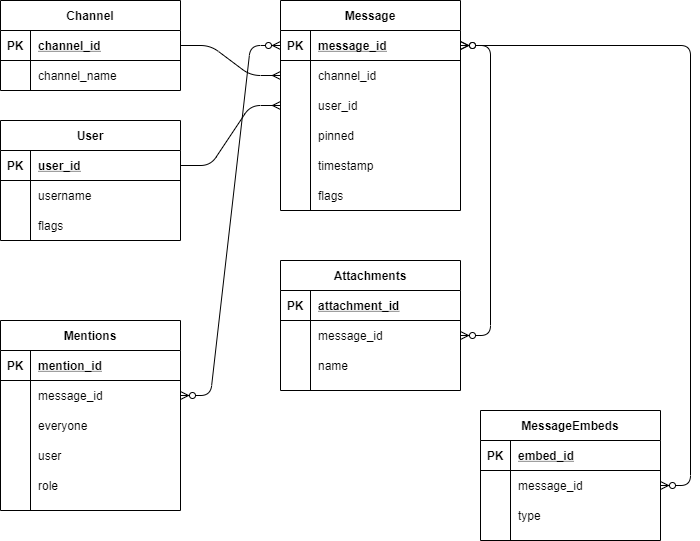

The diagram above was exported from draw.io. Its source (the exported page's mxGraphModel, read from the mxfile embedded in the PNG):
<mxGraphModel dx="1662" dy="772" grid="1" gridSize="10" guides="1" tooltips="1" connect="1" arrows="1" fold="1" page="1" pageScale="1" pageWidth="850" pageHeight="1100" math="0" shadow="0" extFonts="Permanent Marker^https://fonts.googleapis.com/css?family=Permanent+Marker">
  <root>
    <mxCell id="0" />
    <mxCell id="1" parent="0" />
    <mxCell id="ZMDYv2R65DNm5uh4IuKr-1" value="Channel" style="shape=table;startSize=30;container=1;collapsible=1;childLayout=tableLayout;fixedRows=1;rowLines=0;fontStyle=1;align=center;resizeLast=1;" parent="1" vertex="1">
      <mxGeometry x="40" y="40" width="180" height="90" as="geometry" />
    </mxCell>
    <mxCell id="ZMDYv2R65DNm5uh4IuKr-2" value="" style="shape=partialRectangle;collapsible=0;dropTarget=0;pointerEvents=0;fillColor=none;top=0;left=0;bottom=1;right=0;points=[[0,0.5],[1,0.5]];portConstraint=eastwest;" parent="ZMDYv2R65DNm5uh4IuKr-1" vertex="1">
      <mxGeometry y="30" width="180" height="30" as="geometry" />
    </mxCell>
    <mxCell id="ZMDYv2R65DNm5uh4IuKr-3" value="PK" style="shape=partialRectangle;connectable=0;fillColor=none;top=0;left=0;bottom=0;right=0;fontStyle=1;overflow=hidden;" parent="ZMDYv2R65DNm5uh4IuKr-2" vertex="1">
      <mxGeometry width="30" height="30" as="geometry" />
    </mxCell>
    <mxCell id="ZMDYv2R65DNm5uh4IuKr-4" value="channel_id" style="shape=partialRectangle;connectable=0;fillColor=none;top=0;left=0;bottom=0;right=0;align=left;spacingLeft=6;fontStyle=5;overflow=hidden;" parent="ZMDYv2R65DNm5uh4IuKr-2" vertex="1">
      <mxGeometry x="30" width="150" height="30" as="geometry" />
    </mxCell>
    <mxCell id="ZMDYv2R65DNm5uh4IuKr-5" value="" style="shape=partialRectangle;collapsible=0;dropTarget=0;pointerEvents=0;fillColor=none;top=0;left=0;bottom=0;right=0;points=[[0,0.5],[1,0.5]];portConstraint=eastwest;" parent="ZMDYv2R65DNm5uh4IuKr-1" vertex="1">
      <mxGeometry y="60" width="180" height="30" as="geometry" />
    </mxCell>
    <mxCell id="ZMDYv2R65DNm5uh4IuKr-6" value="" style="shape=partialRectangle;connectable=0;fillColor=none;top=0;left=0;bottom=0;right=0;editable=1;overflow=hidden;" parent="ZMDYv2R65DNm5uh4IuKr-5" vertex="1">
      <mxGeometry width="30" height="30" as="geometry" />
    </mxCell>
    <mxCell id="ZMDYv2R65DNm5uh4IuKr-7" value="channel_name" style="shape=partialRectangle;connectable=0;fillColor=none;top=0;left=0;bottom=0;right=0;align=left;spacingLeft=6;overflow=hidden;" parent="ZMDYv2R65DNm5uh4IuKr-5" vertex="1">
      <mxGeometry x="30" width="150" height="30" as="geometry" />
    </mxCell>
    <mxCell id="ZMDYv2R65DNm5uh4IuKr-14" value="User" style="shape=table;startSize=30;container=1;collapsible=1;childLayout=tableLayout;fixedRows=1;rowLines=0;fontStyle=1;align=center;resizeLast=1;" parent="1" vertex="1">
      <mxGeometry x="40" y="160" width="180" height="120" as="geometry" />
    </mxCell>
    <mxCell id="ZMDYv2R65DNm5uh4IuKr-15" value="" style="shape=partialRectangle;collapsible=0;dropTarget=0;pointerEvents=0;fillColor=none;top=0;left=0;bottom=1;right=0;points=[[0,0.5],[1,0.5]];portConstraint=eastwest;" parent="ZMDYv2R65DNm5uh4IuKr-14" vertex="1">
      <mxGeometry y="30" width="180" height="30" as="geometry" />
    </mxCell>
    <mxCell id="ZMDYv2R65DNm5uh4IuKr-16" value="PK" style="shape=partialRectangle;connectable=0;fillColor=none;top=0;left=0;bottom=0;right=0;fontStyle=1;overflow=hidden;" parent="ZMDYv2R65DNm5uh4IuKr-15" vertex="1">
      <mxGeometry width="30" height="30" as="geometry" />
    </mxCell>
    <mxCell id="ZMDYv2R65DNm5uh4IuKr-17" value="user_id" style="shape=partialRectangle;connectable=0;fillColor=none;top=0;left=0;bottom=0;right=0;align=left;spacingLeft=6;fontStyle=5;overflow=hidden;" parent="ZMDYv2R65DNm5uh4IuKr-15" vertex="1">
      <mxGeometry x="30" width="150" height="30" as="geometry" />
    </mxCell>
    <mxCell id="ZMDYv2R65DNm5uh4IuKr-18" value="" style="shape=partialRectangle;collapsible=0;dropTarget=0;pointerEvents=0;fillColor=none;top=0;left=0;bottom=0;right=0;points=[[0,0.5],[1,0.5]];portConstraint=eastwest;" parent="ZMDYv2R65DNm5uh4IuKr-14" vertex="1">
      <mxGeometry y="60" width="180" height="30" as="geometry" />
    </mxCell>
    <mxCell id="ZMDYv2R65DNm5uh4IuKr-19" value="" style="shape=partialRectangle;connectable=0;fillColor=none;top=0;left=0;bottom=0;right=0;editable=1;overflow=hidden;" parent="ZMDYv2R65DNm5uh4IuKr-18" vertex="1">
      <mxGeometry width="30" height="30" as="geometry" />
    </mxCell>
    <mxCell id="ZMDYv2R65DNm5uh4IuKr-20" value="username" style="shape=partialRectangle;connectable=0;fillColor=none;top=0;left=0;bottom=0;right=0;align=left;spacingLeft=6;overflow=hidden;" parent="ZMDYv2R65DNm5uh4IuKr-18" vertex="1">
      <mxGeometry x="30" width="150" height="30" as="geometry" />
    </mxCell>
    <mxCell id="ZMDYv2R65DNm5uh4IuKr-21" value="" style="shape=partialRectangle;collapsible=0;dropTarget=0;pointerEvents=0;fillColor=none;top=0;left=0;bottom=0;right=0;points=[[0,0.5],[1,0.5]];portConstraint=eastwest;" parent="ZMDYv2R65DNm5uh4IuKr-14" vertex="1">
      <mxGeometry y="90" width="180" height="30" as="geometry" />
    </mxCell>
    <mxCell id="ZMDYv2R65DNm5uh4IuKr-22" value="" style="shape=partialRectangle;connectable=0;fillColor=none;top=0;left=0;bottom=0;right=0;editable=1;overflow=hidden;" parent="ZMDYv2R65DNm5uh4IuKr-21" vertex="1">
      <mxGeometry width="30" height="30" as="geometry" />
    </mxCell>
    <mxCell id="ZMDYv2R65DNm5uh4IuKr-23" value="flags" style="shape=partialRectangle;connectable=0;fillColor=none;top=0;left=0;bottom=0;right=0;align=left;spacingLeft=6;overflow=hidden;" parent="ZMDYv2R65DNm5uh4IuKr-21" vertex="1">
      <mxGeometry x="30" width="150" height="30" as="geometry" />
    </mxCell>
    <mxCell id="ZMDYv2R65DNm5uh4IuKr-27" value="Message" style="shape=table;startSize=30;container=1;collapsible=1;childLayout=tableLayout;fixedRows=1;rowLines=0;fontStyle=1;align=center;resizeLast=1;" parent="1" vertex="1">
      <mxGeometry x="320" y="40" width="180" height="210" as="geometry" />
    </mxCell>
    <mxCell id="ZMDYv2R65DNm5uh4IuKr-28" value="" style="shape=partialRectangle;collapsible=0;dropTarget=0;pointerEvents=0;fillColor=none;top=0;left=0;bottom=1;right=0;points=[[0,0.5],[1,0.5]];portConstraint=eastwest;" parent="ZMDYv2R65DNm5uh4IuKr-27" vertex="1">
      <mxGeometry y="30" width="180" height="30" as="geometry" />
    </mxCell>
    <mxCell id="ZMDYv2R65DNm5uh4IuKr-29" value="PK" style="shape=partialRectangle;connectable=0;fillColor=none;top=0;left=0;bottom=0;right=0;fontStyle=1;overflow=hidden;" parent="ZMDYv2R65DNm5uh4IuKr-28" vertex="1">
      <mxGeometry width="30" height="30" as="geometry" />
    </mxCell>
    <mxCell id="ZMDYv2R65DNm5uh4IuKr-30" value="message_id" style="shape=partialRectangle;connectable=0;fillColor=none;top=0;left=0;bottom=0;right=0;align=left;spacingLeft=6;fontStyle=5;overflow=hidden;" parent="ZMDYv2R65DNm5uh4IuKr-28" vertex="1">
      <mxGeometry x="30" width="150" height="30" as="geometry" />
    </mxCell>
    <mxCell id="ZMDYv2R65DNm5uh4IuKr-31" value="" style="shape=partialRectangle;collapsible=0;dropTarget=0;pointerEvents=0;fillColor=none;top=0;left=0;bottom=0;right=0;points=[[0,0.5],[1,0.5]];portConstraint=eastwest;" parent="ZMDYv2R65DNm5uh4IuKr-27" vertex="1">
      <mxGeometry y="60" width="180" height="30" as="geometry" />
    </mxCell>
    <mxCell id="ZMDYv2R65DNm5uh4IuKr-32" value="" style="shape=partialRectangle;connectable=0;fillColor=none;top=0;left=0;bottom=0;right=0;editable=1;overflow=hidden;" parent="ZMDYv2R65DNm5uh4IuKr-31" vertex="1">
      <mxGeometry width="30" height="30" as="geometry" />
    </mxCell>
    <mxCell id="ZMDYv2R65DNm5uh4IuKr-33" value="channel_id" style="shape=partialRectangle;connectable=0;fillColor=none;top=0;left=0;bottom=0;right=0;align=left;spacingLeft=6;overflow=hidden;" parent="ZMDYv2R65DNm5uh4IuKr-31" vertex="1">
      <mxGeometry x="30" width="150" height="30" as="geometry" />
    </mxCell>
    <mxCell id="ZMDYv2R65DNm5uh4IuKr-34" value="" style="shape=partialRectangle;collapsible=0;dropTarget=0;pointerEvents=0;fillColor=none;top=0;left=0;bottom=0;right=0;points=[[0,0.5],[1,0.5]];portConstraint=eastwest;" parent="ZMDYv2R65DNm5uh4IuKr-27" vertex="1">
      <mxGeometry y="90" width="180" height="30" as="geometry" />
    </mxCell>
    <mxCell id="ZMDYv2R65DNm5uh4IuKr-35" value="" style="shape=partialRectangle;connectable=0;fillColor=none;top=0;left=0;bottom=0;right=0;editable=1;overflow=hidden;" parent="ZMDYv2R65DNm5uh4IuKr-34" vertex="1">
      <mxGeometry width="30" height="30" as="geometry" />
    </mxCell>
    <mxCell id="ZMDYv2R65DNm5uh4IuKr-36" value="user_id" style="shape=partialRectangle;connectable=0;fillColor=none;top=0;left=0;bottom=0;right=0;align=left;spacingLeft=6;overflow=hidden;" parent="ZMDYv2R65DNm5uh4IuKr-34" vertex="1">
      <mxGeometry x="30" width="150" height="30" as="geometry" />
    </mxCell>
    <mxCell id="ZMDYv2R65DNm5uh4IuKr-37" value="" style="shape=partialRectangle;collapsible=0;dropTarget=0;pointerEvents=0;fillColor=none;top=0;left=0;bottom=0;right=0;points=[[0,0.5],[1,0.5]];portConstraint=eastwest;" parent="ZMDYv2R65DNm5uh4IuKr-27" vertex="1">
      <mxGeometry y="120" width="180" height="30" as="geometry" />
    </mxCell>
    <mxCell id="ZMDYv2R65DNm5uh4IuKr-38" value="" style="shape=partialRectangle;connectable=0;fillColor=none;top=0;left=0;bottom=0;right=0;editable=1;overflow=hidden;" parent="ZMDYv2R65DNm5uh4IuKr-37" vertex="1">
      <mxGeometry width="30" height="30" as="geometry" />
    </mxCell>
    <mxCell id="ZMDYv2R65DNm5uh4IuKr-39" value="pinned" style="shape=partialRectangle;connectable=0;fillColor=none;top=0;left=0;bottom=0;right=0;align=left;spacingLeft=6;overflow=hidden;" parent="ZMDYv2R65DNm5uh4IuKr-37" vertex="1">
      <mxGeometry x="30" width="150" height="30" as="geometry" />
    </mxCell>
    <mxCell id="ZMDYv2R65DNm5uh4IuKr-40" value="timestamp" style="shape=partialRectangle;connectable=0;fillColor=none;top=0;left=0;bottom=0;right=0;align=left;spacingLeft=6;overflow=hidden;" parent="1" vertex="1">
      <mxGeometry x="350" y="190" width="150" height="30" as="geometry" />
    </mxCell>
    <mxCell id="ZMDYv2R65DNm5uh4IuKr-41" value="flags" style="shape=partialRectangle;connectable=0;fillColor=none;top=0;left=0;bottom=0;right=0;align=left;spacingLeft=6;overflow=hidden;" parent="1" vertex="1">
      <mxGeometry x="350" y="220" width="150" height="30" as="geometry" />
    </mxCell>
    <mxCell id="ZMDYv2R65DNm5uh4IuKr-42" value="" style="edgeStyle=entityRelationEdgeStyle;fontSize=12;html=1;endArrow=ERmany;exitX=1;exitY=0.5;exitDx=0;exitDy=0;entryX=0;entryY=0.5;entryDx=0;entryDy=0;" parent="1" source="ZMDYv2R65DNm5uh4IuKr-2" target="ZMDYv2R65DNm5uh4IuKr-31" edge="1">
      <mxGeometry width="100" height="100" relative="1" as="geometry">
        <mxPoint x="280" y="440" as="sourcePoint" />
        <mxPoint x="380" y="340" as="targetPoint" />
      </mxGeometry>
    </mxCell>
    <mxCell id="ZMDYv2R65DNm5uh4IuKr-44" value="" style="edgeStyle=entityRelationEdgeStyle;fontSize=12;html=1;endArrow=ERmany;exitX=1;exitY=0.5;exitDx=0;exitDy=0;entryX=0;entryY=0.5;entryDx=0;entryDy=0;" parent="1" source="ZMDYv2R65DNm5uh4IuKr-15" target="ZMDYv2R65DNm5uh4IuKr-34" edge="1">
      <mxGeometry width="100" height="100" relative="1" as="geometry">
        <mxPoint x="210" y="390" as="sourcePoint" />
        <mxPoint x="380" y="340" as="targetPoint" />
      </mxGeometry>
    </mxCell>
    <mxCell id="ZMDYv2R65DNm5uh4IuKr-45" value="Mentions" style="shape=table;startSize=30;container=1;collapsible=1;childLayout=tableLayout;fixedRows=1;rowLines=0;fontStyle=1;align=center;resizeLast=1;" parent="1" vertex="1">
      <mxGeometry x="40" y="360" width="180" height="190" as="geometry" />
    </mxCell>
    <mxCell id="ZMDYv2R65DNm5uh4IuKr-46" value="" style="shape=partialRectangle;collapsible=0;dropTarget=0;pointerEvents=0;fillColor=none;top=0;left=0;bottom=1;right=0;points=[[0,0.5],[1,0.5]];portConstraint=eastwest;" parent="ZMDYv2R65DNm5uh4IuKr-45" vertex="1">
      <mxGeometry y="30" width="180" height="30" as="geometry" />
    </mxCell>
    <mxCell id="ZMDYv2R65DNm5uh4IuKr-47" value="PK" style="shape=partialRectangle;connectable=0;fillColor=none;top=0;left=0;bottom=0;right=0;fontStyle=1;overflow=hidden;" parent="ZMDYv2R65DNm5uh4IuKr-46" vertex="1">
      <mxGeometry width="30" height="30" as="geometry" />
    </mxCell>
    <mxCell id="ZMDYv2R65DNm5uh4IuKr-48" value="mention_id" style="shape=partialRectangle;connectable=0;fillColor=none;top=0;left=0;bottom=0;right=0;align=left;spacingLeft=6;fontStyle=5;overflow=hidden;" parent="ZMDYv2R65DNm5uh4IuKr-46" vertex="1">
      <mxGeometry x="30" width="150" height="30" as="geometry" />
    </mxCell>
    <mxCell id="ZMDYv2R65DNm5uh4IuKr-49" value="" style="shape=partialRectangle;collapsible=0;dropTarget=0;pointerEvents=0;fillColor=none;top=0;left=0;bottom=0;right=0;points=[[0,0.5],[1,0.5]];portConstraint=eastwest;" parent="ZMDYv2R65DNm5uh4IuKr-45" vertex="1">
      <mxGeometry y="60" width="180" height="30" as="geometry" />
    </mxCell>
    <mxCell id="ZMDYv2R65DNm5uh4IuKr-50" value="" style="shape=partialRectangle;connectable=0;fillColor=none;top=0;left=0;bottom=0;right=0;editable=1;overflow=hidden;" parent="ZMDYv2R65DNm5uh4IuKr-49" vertex="1">
      <mxGeometry width="30" height="30" as="geometry" />
    </mxCell>
    <mxCell id="ZMDYv2R65DNm5uh4IuKr-51" value="message_id" style="shape=partialRectangle;connectable=0;fillColor=none;top=0;left=0;bottom=0;right=0;align=left;spacingLeft=6;overflow=hidden;" parent="ZMDYv2R65DNm5uh4IuKr-49" vertex="1">
      <mxGeometry x="30" width="150" height="30" as="geometry" />
    </mxCell>
    <mxCell id="ZMDYv2R65DNm5uh4IuKr-52" value="" style="shape=partialRectangle;collapsible=0;dropTarget=0;pointerEvents=0;fillColor=none;top=0;left=0;bottom=0;right=0;points=[[0,0.5],[1,0.5]];portConstraint=eastwest;" parent="ZMDYv2R65DNm5uh4IuKr-45" vertex="1">
      <mxGeometry y="90" width="180" height="30" as="geometry" />
    </mxCell>
    <mxCell id="ZMDYv2R65DNm5uh4IuKr-53" value="" style="shape=partialRectangle;connectable=0;fillColor=none;top=0;left=0;bottom=0;right=0;editable=1;overflow=hidden;" parent="ZMDYv2R65DNm5uh4IuKr-52" vertex="1">
      <mxGeometry width="30" height="30" as="geometry" />
    </mxCell>
    <mxCell id="ZMDYv2R65DNm5uh4IuKr-54" value="everyone" style="shape=partialRectangle;connectable=0;fillColor=none;top=0;left=0;bottom=0;right=0;align=left;spacingLeft=6;overflow=hidden;" parent="ZMDYv2R65DNm5uh4IuKr-52" vertex="1">
      <mxGeometry x="30" width="150" height="30" as="geometry" />
    </mxCell>
    <mxCell id="ZMDYv2R65DNm5uh4IuKr-55" value="" style="shape=partialRectangle;collapsible=0;dropTarget=0;pointerEvents=0;fillColor=none;top=0;left=0;bottom=0;right=0;points=[[0,0.5],[1,0.5]];portConstraint=eastwest;" parent="ZMDYv2R65DNm5uh4IuKr-45" vertex="1">
      <mxGeometry y="120" width="180" height="30" as="geometry" />
    </mxCell>
    <mxCell id="ZMDYv2R65DNm5uh4IuKr-56" value="" style="shape=partialRectangle;connectable=0;fillColor=none;top=0;left=0;bottom=0;right=0;editable=1;overflow=hidden;" parent="ZMDYv2R65DNm5uh4IuKr-55" vertex="1">
      <mxGeometry width="30" height="30" as="geometry" />
    </mxCell>
    <mxCell id="ZMDYv2R65DNm5uh4IuKr-57" value="user" style="shape=partialRectangle;connectable=0;fillColor=none;top=0;left=0;bottom=0;right=0;align=left;spacingLeft=6;overflow=hidden;" parent="ZMDYv2R65DNm5uh4IuKr-55" vertex="1">
      <mxGeometry x="30" width="150" height="30" as="geometry" />
    </mxCell>
    <mxCell id="ZMDYv2R65DNm5uh4IuKr-58" value="role" style="shape=partialRectangle;connectable=0;fillColor=none;top=0;left=0;bottom=0;right=0;align=left;spacingLeft=6;overflow=hidden;" parent="1" vertex="1">
      <mxGeometry x="70" y="510" width="150" height="30" as="geometry" />
    </mxCell>
    <mxCell id="ZMDYv2R65DNm5uh4IuKr-59" value="" style="edgeStyle=entityRelationEdgeStyle;fontSize=12;html=1;endArrow=ERzeroToMany;endFill=1;startArrow=ERzeroToMany;exitX=1;exitY=0.5;exitDx=0;exitDy=0;entryX=0;entryY=0.5;entryDx=0;entryDy=0;" parent="1" source="ZMDYv2R65DNm5uh4IuKr-49" target="ZMDYv2R65DNm5uh4IuKr-28" edge="1">
      <mxGeometry width="100" height="100" relative="1" as="geometry">
        <mxPoint x="340" y="490" as="sourcePoint" />
        <mxPoint x="440" y="390" as="targetPoint" />
      </mxGeometry>
    </mxCell>
    <mxCell id="ZMDYv2R65DNm5uh4IuKr-73" value="" style="edgeStyle=entityRelationEdgeStyle;fontSize=12;html=1;endArrow=ERzeroToMany;endFill=1;startArrow=ERzeroToMany;exitX=1;exitY=0.5;exitDx=0;exitDy=0;" parent="1" source="ZMDYv2R65DNm5uh4IuKr-28" target="ZMDYv2R65DNm5uh4IuKr-64" edge="1">
      <mxGeometry width="100" height="100" relative="1" as="geometry">
        <mxPoint x="520" y="130" as="sourcePoint" />
        <mxPoint x="580" y="340" as="targetPoint" />
      </mxGeometry>
    </mxCell>
    <mxCell id="ZMDYv2R65DNm5uh4IuKr-60" value="Attachments" style="shape=table;startSize=30;container=1;collapsible=1;childLayout=tableLayout;fixedRows=1;rowLines=0;fontStyle=1;align=center;resizeLast=1;" parent="1" vertex="1">
      <mxGeometry x="320" y="300" width="180" height="130" as="geometry" />
    </mxCell>
    <mxCell id="ZMDYv2R65DNm5uh4IuKr-61" value="" style="shape=partialRectangle;collapsible=0;dropTarget=0;pointerEvents=0;fillColor=none;top=0;left=0;bottom=1;right=0;points=[[0,0.5],[1,0.5]];portConstraint=eastwest;" parent="ZMDYv2R65DNm5uh4IuKr-60" vertex="1">
      <mxGeometry y="30" width="180" height="30" as="geometry" />
    </mxCell>
    <mxCell id="ZMDYv2R65DNm5uh4IuKr-62" value="PK" style="shape=partialRectangle;connectable=0;fillColor=none;top=0;left=0;bottom=0;right=0;fontStyle=1;overflow=hidden;" parent="ZMDYv2R65DNm5uh4IuKr-61" vertex="1">
      <mxGeometry width="30" height="30" as="geometry" />
    </mxCell>
    <mxCell id="ZMDYv2R65DNm5uh4IuKr-63" value="attachment_id" style="shape=partialRectangle;connectable=0;fillColor=none;top=0;left=0;bottom=0;right=0;align=left;spacingLeft=6;fontStyle=5;overflow=hidden;" parent="ZMDYv2R65DNm5uh4IuKr-61" vertex="1">
      <mxGeometry x="30" width="150" height="30" as="geometry" />
    </mxCell>
    <mxCell id="ZMDYv2R65DNm5uh4IuKr-64" value="" style="shape=partialRectangle;collapsible=0;dropTarget=0;pointerEvents=0;fillColor=none;top=0;left=0;bottom=0;right=0;points=[[0,0.5],[1,0.5]];portConstraint=eastwest;" parent="ZMDYv2R65DNm5uh4IuKr-60" vertex="1">
      <mxGeometry y="60" width="180" height="30" as="geometry" />
    </mxCell>
    <mxCell id="ZMDYv2R65DNm5uh4IuKr-65" value="" style="shape=partialRectangle;connectable=0;fillColor=none;top=0;left=0;bottom=0;right=0;editable=1;overflow=hidden;" parent="ZMDYv2R65DNm5uh4IuKr-64" vertex="1">
      <mxGeometry width="30" height="30" as="geometry" />
    </mxCell>
    <mxCell id="ZMDYv2R65DNm5uh4IuKr-66" value="message_id" style="shape=partialRectangle;connectable=0;fillColor=none;top=0;left=0;bottom=0;right=0;align=left;spacingLeft=6;overflow=hidden;" parent="ZMDYv2R65DNm5uh4IuKr-64" vertex="1">
      <mxGeometry x="30" width="150" height="30" as="geometry" />
    </mxCell>
    <mxCell id="ZMDYv2R65DNm5uh4IuKr-67" value="" style="shape=partialRectangle;collapsible=0;dropTarget=0;pointerEvents=0;fillColor=none;top=0;left=0;bottom=0;right=0;points=[[0,0.5],[1,0.5]];portConstraint=eastwest;" parent="ZMDYv2R65DNm5uh4IuKr-60" vertex="1">
      <mxGeometry y="90" width="180" height="30" as="geometry" />
    </mxCell>
    <mxCell id="ZMDYv2R65DNm5uh4IuKr-68" value="" style="shape=partialRectangle;connectable=0;fillColor=none;top=0;left=0;bottom=0;right=0;editable=1;overflow=hidden;" parent="ZMDYv2R65DNm5uh4IuKr-67" vertex="1">
      <mxGeometry width="30" height="30" as="geometry" />
    </mxCell>
    <mxCell id="ZMDYv2R65DNm5uh4IuKr-69" value="name" style="shape=partialRectangle;connectable=0;fillColor=none;top=0;left=0;bottom=0;right=0;align=left;spacingLeft=6;overflow=hidden;" parent="ZMDYv2R65DNm5uh4IuKr-67" vertex="1">
      <mxGeometry x="30" width="150" height="30" as="geometry" />
    </mxCell>
    <mxCell id="ZMDYv2R65DNm5uh4IuKr-74" value="MessageEmbeds" style="shape=table;startSize=30;container=1;collapsible=1;childLayout=tableLayout;fixedRows=1;rowLines=0;fontStyle=1;align=center;resizeLast=1;" parent="1" vertex="1">
      <mxGeometry x="520" y="450" width="180" height="130" as="geometry" />
    </mxCell>
    <mxCell id="ZMDYv2R65DNm5uh4IuKr-75" value="" style="shape=partialRectangle;collapsible=0;dropTarget=0;pointerEvents=0;fillColor=none;top=0;left=0;bottom=1;right=0;points=[[0,0.5],[1,0.5]];portConstraint=eastwest;" parent="ZMDYv2R65DNm5uh4IuKr-74" vertex="1">
      <mxGeometry y="30" width="180" height="30" as="geometry" />
    </mxCell>
    <mxCell id="ZMDYv2R65DNm5uh4IuKr-76" value="PK" style="shape=partialRectangle;connectable=0;fillColor=none;top=0;left=0;bottom=0;right=0;fontStyle=1;overflow=hidden;" parent="ZMDYv2R65DNm5uh4IuKr-75" vertex="1">
      <mxGeometry width="30" height="30" as="geometry" />
    </mxCell>
    <mxCell id="ZMDYv2R65DNm5uh4IuKr-77" value="embed_id" style="shape=partialRectangle;connectable=0;fillColor=none;top=0;left=0;bottom=0;right=0;align=left;spacingLeft=6;fontStyle=5;overflow=hidden;" parent="ZMDYv2R65DNm5uh4IuKr-75" vertex="1">
      <mxGeometry x="30" width="150" height="30" as="geometry" />
    </mxCell>
    <mxCell id="ZMDYv2R65DNm5uh4IuKr-78" value="" style="shape=partialRectangle;collapsible=0;dropTarget=0;pointerEvents=0;fillColor=none;top=0;left=0;bottom=0;right=0;points=[[0,0.5],[1,0.5]];portConstraint=eastwest;" parent="ZMDYv2R65DNm5uh4IuKr-74" vertex="1">
      <mxGeometry y="60" width="180" height="30" as="geometry" />
    </mxCell>
    <mxCell id="ZMDYv2R65DNm5uh4IuKr-79" value="" style="shape=partialRectangle;connectable=0;fillColor=none;top=0;left=0;bottom=0;right=0;editable=1;overflow=hidden;" parent="ZMDYv2R65DNm5uh4IuKr-78" vertex="1">
      <mxGeometry width="30" height="30" as="geometry" />
    </mxCell>
    <mxCell id="ZMDYv2R65DNm5uh4IuKr-80" value="message_id" style="shape=partialRectangle;connectable=0;fillColor=none;top=0;left=0;bottom=0;right=0;align=left;spacingLeft=6;overflow=hidden;" parent="ZMDYv2R65DNm5uh4IuKr-78" vertex="1">
      <mxGeometry x="30" width="150" height="30" as="geometry" />
    </mxCell>
    <mxCell id="ZMDYv2R65DNm5uh4IuKr-81" value="" style="shape=partialRectangle;collapsible=0;dropTarget=0;pointerEvents=0;fillColor=none;top=0;left=0;bottom=0;right=0;points=[[0,0.5],[1,0.5]];portConstraint=eastwest;" parent="ZMDYv2R65DNm5uh4IuKr-74" vertex="1">
      <mxGeometry y="90" width="180" height="30" as="geometry" />
    </mxCell>
    <mxCell id="ZMDYv2R65DNm5uh4IuKr-82" value="" style="shape=partialRectangle;connectable=0;fillColor=none;top=0;left=0;bottom=0;right=0;editable=1;overflow=hidden;" parent="ZMDYv2R65DNm5uh4IuKr-81" vertex="1">
      <mxGeometry width="30" height="30" as="geometry" />
    </mxCell>
    <mxCell id="ZMDYv2R65DNm5uh4IuKr-83" value="type" style="shape=partialRectangle;connectable=0;fillColor=none;top=0;left=0;bottom=0;right=0;align=left;spacingLeft=6;overflow=hidden;" parent="ZMDYv2R65DNm5uh4IuKr-81" vertex="1">
      <mxGeometry x="30" width="150" height="30" as="geometry" />
    </mxCell>
    <mxCell id="ZMDYv2R65DNm5uh4IuKr-87" value="" style="edgeStyle=entityRelationEdgeStyle;fontSize=12;html=1;endArrow=ERzeroToMany;endFill=1;startArrow=ERzeroToMany;exitX=1;exitY=0.5;exitDx=0;exitDy=0;" parent="1" source="ZMDYv2R65DNm5uh4IuKr-78" target="ZMDYv2R65DNm5uh4IuKr-28" edge="1">
      <mxGeometry width="100" height="100" relative="1" as="geometry">
        <mxPoint x="420" y="390" as="sourcePoint" />
        <mxPoint x="760" y="260" as="targetPoint" />
      </mxGeometry>
    </mxCell>
  </root>
</mxGraphModel>